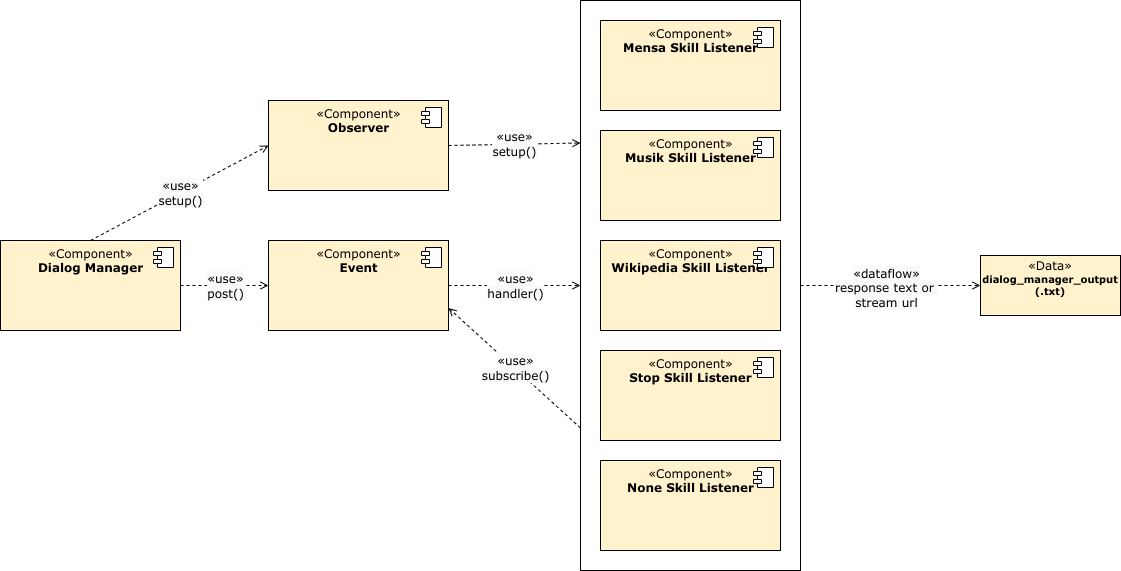

The diagram above was exported from draw.io. Its source (the exported page's mxGraphModel, read from the mxfile embedded in the PNG):
<mxGraphModel dx="-704" dy="-331" grid="1" gridSize="10" guides="1" tooltips="1" connect="1" arrows="1" fold="1" page="1" pageScale="1" pageWidth="850" pageHeight="1100" math="0" shadow="0">
  <root>
    <mxCell id="0" />
    <mxCell id="1" parent="0" />
    <mxCell id="2" value="&lt;font&gt;«Component»&lt;br&gt;&lt;b&gt;Dialog Manager&lt;br&gt;&lt;/b&gt;&lt;/font&gt;" style="html=1;dropTarget=0;verticalAlign=top;fillColor=#fff2cc;fontFamily=Verdana;" vertex="1" parent="1">
      <mxGeometry x="2020" y="1520" width="180" height="90" as="geometry" />
    </mxCell>
    <mxCell id="3" value="" style="shape=component;jettyWidth=8;jettyHeight=4;fontFamily=Verdana;" vertex="1" parent="2">
      <mxGeometry x="1" width="20" height="20" relative="1" as="geometry">
        <mxPoint x="-27" y="7" as="offset" />
      </mxGeometry>
    </mxCell>
    <mxCell id="4" value="&lt;font&gt;«Component»&lt;br&gt;&lt;b&gt;Mensa Skill Listener&lt;br&gt;&lt;/b&gt;&lt;/font&gt;" style="html=1;dropTarget=0;verticalAlign=top;fillColor=#fff2cc;fontFamily=Verdana;" vertex="1" parent="1">
      <mxGeometry x="2620" y="1300" width="180" height="90" as="geometry" />
    </mxCell>
    <mxCell id="5" value="" style="shape=component;jettyWidth=8;jettyHeight=4;fontFamily=Verdana;" vertex="1" parent="4">
      <mxGeometry x="1" width="20" height="20" relative="1" as="geometry">
        <mxPoint x="-27" y="7" as="offset" />
      </mxGeometry>
    </mxCell>
    <mxCell id="6" value="&lt;font&gt;«Component»&lt;br&gt;&lt;b&gt;Wikipedia Skill Listener&lt;br&gt;&lt;/b&gt;&lt;/font&gt;" style="html=1;dropTarget=0;verticalAlign=top;fillColor=#fff2cc;fontFamily=Verdana;" vertex="1" parent="1">
      <mxGeometry x="2620" y="1520" width="180" height="90" as="geometry" />
    </mxCell>
    <mxCell id="7" value="" style="shape=component;jettyWidth=8;jettyHeight=4;fontFamily=Verdana;" vertex="1" parent="6">
      <mxGeometry x="1" width="20" height="20" relative="1" as="geometry">
        <mxPoint x="-27" y="7" as="offset" />
      </mxGeometry>
    </mxCell>
    <mxCell id="8" value="&lt;font&gt;«Component»&lt;br&gt;&lt;b&gt;Musik Skill Listener&lt;br&gt;&lt;/b&gt;&lt;/font&gt;" style="html=1;dropTarget=0;verticalAlign=top;fillColor=#fff2cc;fontFamily=Verdana;" vertex="1" parent="1">
      <mxGeometry x="2620" y="1410" width="180" height="90" as="geometry" />
    </mxCell>
    <mxCell id="9" value="" style="shape=component;jettyWidth=8;jettyHeight=4;fontFamily=Verdana;" vertex="1" parent="8">
      <mxGeometry x="1" width="20" height="20" relative="1" as="geometry">
        <mxPoint x="-27" y="7" as="offset" />
      </mxGeometry>
    </mxCell>
    <mxCell id="10" value="&lt;p style=&quot;margin: 0px ; margin-top: 4px ; text-align: center&quot;&gt;&lt;font&gt;&lt;span class=&quot;char&quot;&gt;&lt;span class=&quot;vchar&quot; id=&quot;char-node&quot;&gt;«Data&lt;/span&gt;&lt;/span&gt;&lt;span class=&quot;char&quot;&gt;&lt;span class=&quot;vchar&quot; id=&quot;char-node&quot;&gt;»&lt;br&gt;&lt;/span&gt;&lt;/span&gt;&lt;/font&gt;&lt;/p&gt;&lt;div style=&quot;text-align: center; font-size: 10px;&quot;&gt;&lt;font style=&quot;font-size: 10px;&quot;&gt;&lt;b&gt;&lt;font style=&quot;font-size: 10px;&quot;&gt;dialog_manager_output&lt;/font&gt;&lt;/b&gt;&lt;/font&gt;&lt;/div&gt;&lt;div style=&quot;text-align: center; font-size: 10px;&quot;&gt;&lt;b&gt;&lt;font style=&quot;font-size: 10px;&quot;&gt;&lt;font style=&quot;font-size: 10px;&quot;&gt;(.txt)&lt;/font&gt;&lt;br&gt;&lt;/font&gt;&lt;/b&gt;&lt;/div&gt;&lt;p style=&quot;margin: 0px 0px 0px 4px&quot;&gt;&lt;br&gt;&lt;/p&gt;" style="verticalAlign=top;align=left;overflow=fill;fontSize=12;fontFamily=Verdana;html=1;fillColor=#fff2cc;" vertex="1" parent="1">
      <mxGeometry x="3000" y="1535" width="140" height="60" as="geometry" />
    </mxCell>
    <mxCell id="11" value="" style="endArrow=open;html=1;fillColor=#000000;fontFamily=Verdana;fontSize=12;endFill=0;dashed=1;rounded=0;entryX=0;entryY=0.5;entryDx=0;entryDy=0;exitX=1;exitY=0.5;exitDx=0;exitDy=0;" edge="1" parent="1" source="21" target="10">
      <mxGeometry relative="1" as="geometry">
        <mxPoint x="2930" y="1345" as="sourcePoint" />
        <mxPoint x="3010" y="1330" as="targetPoint" />
      </mxGeometry>
    </mxCell>
    <mxCell id="12" value="&lt;div&gt;&lt;span style=&quot;font-size: 12px; background-color: rgb(248, 249, 250);&quot;&gt;«dataflow»&lt;/span&gt;&lt;/div&gt;&lt;div&gt;&lt;span style=&quot;font-size: 12px; background-color: rgb(248, 249, 250);&quot;&gt;response text or &lt;br&gt;&lt;/span&gt;&lt;/div&gt;&lt;div&gt;&lt;span style=&quot;font-size: 12px; background-color: rgb(248, 249, 250);&quot;&gt;stream url&lt;br&gt;&lt;/span&gt;&lt;/div&gt;" style="edgeLabel;resizable=0;html=1;align=center;verticalAlign=middle;fontFamily=Verdana;fontSize=10;" connectable="0" vertex="1" parent="11">
      <mxGeometry relative="1" as="geometry">
        <mxPoint x="-5" y="2" as="offset" />
      </mxGeometry>
    </mxCell>
    <mxCell id="13" value="&lt;font&gt;«Component»&lt;br&gt;&lt;b&gt;Event&lt;br&gt;&lt;/b&gt;&lt;/font&gt;" style="html=1;dropTarget=0;verticalAlign=top;fillColor=#fff2cc;fontFamily=Verdana;" vertex="1" parent="1">
      <mxGeometry x="2288" y="1520" width="180" height="90" as="geometry" />
    </mxCell>
    <mxCell id="14" value="" style="shape=component;jettyWidth=8;jettyHeight=4;fontFamily=Verdana;" vertex="1" parent="13">
      <mxGeometry x="1" width="20" height="20" relative="1" as="geometry">
        <mxPoint x="-27" y="7" as="offset" />
      </mxGeometry>
    </mxCell>
    <mxCell id="15" value="&lt;font&gt;«Component»&lt;br&gt;&lt;b&gt;Observer&lt;br&gt;&lt;/b&gt;&lt;/font&gt;" style="html=1;dropTarget=0;verticalAlign=top;fillColor=#fff2cc;fontFamily=Verdana;" vertex="1" parent="1">
      <mxGeometry x="2288" y="1380" width="180" height="90" as="geometry" />
    </mxCell>
    <mxCell id="16" value="" style="shape=component;jettyWidth=8;jettyHeight=4;fontFamily=Verdana;" vertex="1" parent="15">
      <mxGeometry x="1" width="20" height="20" relative="1" as="geometry">
        <mxPoint x="-27" y="7" as="offset" />
      </mxGeometry>
    </mxCell>
    <mxCell id="17" value="" style="endArrow=open;html=1;fillColor=#000000;fontFamily=Verdana;fontSize=12;endFill=0;dashed=1;rounded=0;exitX=0.5;exitY=0;exitDx=0;exitDy=0;entryX=0;entryY=0.5;entryDx=0;entryDy=0;" edge="1" parent="1" source="2" target="15">
      <mxGeometry relative="1" as="geometry">
        <mxPoint x="2210" y="1380" as="sourcePoint" />
        <mxPoint x="2310" y="1380" as="targetPoint" />
      </mxGeometry>
    </mxCell>
    <mxCell id="18" value="&lt;div&gt;&lt;span style=&quot;font-size: 12px; background-color: rgb(248, 249, 250);&quot;&gt;«use»&lt;/span&gt;&lt;/div&gt;&lt;div&gt;&lt;span style=&quot;font-size: 12px; background-color: rgb(248, 249, 250);&quot;&gt;setup()&lt;br&gt;&lt;/span&gt;&lt;/div&gt;" style="edgeLabel;resizable=0;html=1;align=center;verticalAlign=middle;fontFamily=Verdana;" connectable="0" vertex="1" parent="17">
      <mxGeometry relative="1" as="geometry" />
    </mxCell>
    <mxCell id="19" value="" style="endArrow=open;html=1;fillColor=#000000;fontFamily=Verdana;fontSize=12;endFill=0;dashed=1;rounded=0;exitX=1;exitY=0.5;exitDx=0;exitDy=0;entryX=0;entryY=0.5;entryDx=0;entryDy=0;" edge="1" parent="1" source="2" target="13">
      <mxGeometry relative="1" as="geometry">
        <mxPoint x="2250" y="1785" as="sourcePoint" />
        <mxPoint x="2480" y="1690" as="targetPoint" />
      </mxGeometry>
    </mxCell>
    <mxCell id="20" value="&lt;div&gt;&lt;span style=&quot;font-size: 12px; background-color: rgb(248, 249, 250);&quot;&gt;«use»&lt;/span&gt;&lt;/div&gt;&lt;div&gt;&lt;span style=&quot;font-size: 12px; background-color: rgb(248, 249, 250);&quot;&gt;post()&lt;br&gt;&lt;/span&gt;&lt;/div&gt;" style="edgeLabel;resizable=0;html=1;align=center;verticalAlign=middle;fontFamily=Verdana;" connectable="0" vertex="1" parent="19">
      <mxGeometry relative="1" as="geometry" />
    </mxCell>
    <mxCell id="21" value="" style="rounded=0;whiteSpace=wrap;html=1;strokeColor=#000000;strokeWidth=1;fontFamily=Verdana;fontSize=12;align=center;fillColor=none;verticalAlign=bottom;labelPosition=center;verticalLabelPosition=top;spacingLeft=0;" vertex="1" parent="1">
      <mxGeometry x="2600" y="1280" width="220" height="570" as="geometry" />
    </mxCell>
    <mxCell id="22" value="" style="endArrow=open;html=1;fillColor=#000000;fontFamily=Verdana;fontSize=12;endFill=0;dashed=1;rounded=0;exitX=1;exitY=0.5;exitDx=0;exitDy=0;entryX=0;entryY=0.25;entryDx=0;entryDy=0;" edge="1" parent="1" source="15" target="21">
      <mxGeometry relative="1" as="geometry">
        <mxPoint x="2080" y="1435" as="sourcePoint" />
        <mxPoint x="2610" y="1425" as="targetPoint" />
      </mxGeometry>
    </mxCell>
    <mxCell id="23" value="&lt;div&gt;&lt;span style=&quot;font-size: 12px; background-color: rgb(248, 249, 250);&quot;&gt;«use»&lt;/span&gt;&lt;/div&gt;&lt;div&gt;&lt;span style=&quot;font-size: 12px; background-color: rgb(248, 249, 250);&quot;&gt;setup()&lt;br&gt;&lt;/span&gt;&lt;/div&gt;" style="edgeLabel;resizable=0;html=1;align=center;verticalAlign=middle;fontFamily=Verdana;" connectable="0" vertex="1" parent="22">
      <mxGeometry relative="1" as="geometry" />
    </mxCell>
    <mxCell id="24" value="" style="endArrow=open;html=1;fillColor=#000000;fontFamily=Verdana;fontSize=12;endFill=0;dashed=1;rounded=0;entryX=1;entryY=0.75;entryDx=0;entryDy=0;exitX=0;exitY=0.75;exitDx=0;exitDy=0;" edge="1" parent="1" source="21" target="13">
      <mxGeometry relative="1" as="geometry">
        <mxPoint x="2490" y="1580" as="sourcePoint" />
        <mxPoint x="2611.98" y="1362.8899999999999" as="targetPoint" />
      </mxGeometry>
    </mxCell>
    <mxCell id="25" value="&lt;div&gt;&lt;span style=&quot;font-size: 12px; background-color: rgb(248, 249, 250);&quot;&gt;«use»&lt;/span&gt;&lt;/div&gt;&lt;div&gt;&lt;span style=&quot;font-size: 12px; background-color: rgb(248, 249, 250);&quot;&gt;subscribe()&lt;br&gt;&lt;/span&gt;&lt;/div&gt;" style="edgeLabel;resizable=0;html=1;align=center;verticalAlign=middle;fontFamily=Verdana;" connectable="0" vertex="1" parent="24">
      <mxGeometry relative="1" as="geometry" />
    </mxCell>
    <mxCell id="26" value="" style="endArrow=open;html=1;fillColor=#000000;fontFamily=Verdana;fontSize=12;endFill=0;dashed=1;rounded=0;exitX=1;exitY=0.5;exitDx=0;exitDy=0;entryX=0;entryY=0.5;entryDx=0;entryDy=0;" edge="1" parent="1" source="13" target="21">
      <mxGeometry relative="1" as="geometry">
        <mxPoint x="2438" y="1335" as="sourcePoint" />
        <mxPoint x="2611.98" y="1362.8899999999999" as="targetPoint" />
      </mxGeometry>
    </mxCell>
    <mxCell id="27" value="&lt;div&gt;&lt;span style=&quot;font-size: 12px; background-color: rgb(248, 249, 250);&quot;&gt;«use»&lt;/span&gt;&lt;/div&gt;&lt;div&gt;&lt;span style=&quot;font-size: 12px; background-color: rgb(248, 249, 250);&quot;&gt;handler()&lt;br&gt;&lt;/span&gt;&lt;/div&gt;" style="edgeLabel;resizable=0;html=1;align=center;verticalAlign=middle;fontFamily=Verdana;" connectable="0" vertex="1" parent="26">
      <mxGeometry relative="1" as="geometry" />
    </mxCell>
    <mxCell id="28" value="&lt;font&gt;«Component»&lt;br&gt;&lt;b&gt;Stop Skill Listener&lt;br&gt;&lt;/b&gt;&lt;/font&gt;" style="html=1;dropTarget=0;verticalAlign=top;fillColor=#fff2cc;fontFamily=Verdana;" vertex="1" parent="1">
      <mxGeometry x="2620" y="1630" width="180" height="90" as="geometry" />
    </mxCell>
    <mxCell id="29" value="" style="shape=component;jettyWidth=8;jettyHeight=4;fontFamily=Verdana;" vertex="1" parent="28">
      <mxGeometry x="1" width="20" height="20" relative="1" as="geometry">
        <mxPoint x="-27" y="7" as="offset" />
      </mxGeometry>
    </mxCell>
    <mxCell id="30" value="&lt;font&gt;«Component»&lt;br&gt;&lt;b&gt;None Skill Listener&lt;br&gt;&lt;/b&gt;&lt;/font&gt;" style="html=1;dropTarget=0;verticalAlign=top;fillColor=#fff2cc;fontFamily=Verdana;" vertex="1" parent="1">
      <mxGeometry x="2620" y="1740" width="180" height="90" as="geometry" />
    </mxCell>
    <mxCell id="31" value="" style="shape=component;jettyWidth=8;jettyHeight=4;fontFamily=Verdana;" vertex="1" parent="30">
      <mxGeometry x="1" width="20" height="20" relative="1" as="geometry">
        <mxPoint x="-27" y="7" as="offset" />
      </mxGeometry>
    </mxCell>
  </root>
</mxGraphModel>